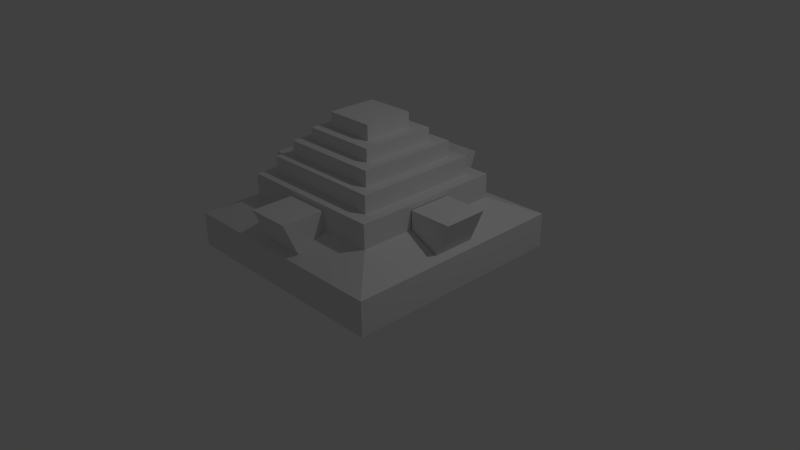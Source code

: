 # Source: Wall_3x3_Pyramid.blend  (saved by Blender 2.76.0; exported with 4.5.12 LTS)
import bpy
from mathutils import Matrix  # noqa: F401  (used for matrix-valued properties, if any)

bpy.ops.wm.read_factory_settings(use_empty=True)
scene = bpy.context.scene
scene.name = 'Scene'

# ---- collections
col_collection_1 = bpy.data.collections.new('Collection 1'); scene.collection.children.link(col_collection_1)

# ---- materials (node trees are filled in below, after node groups)
mat_material = bpy.data.materials.new('Material')
mat_material.alpha_threshold = 0.0
mat_material.use_transparent_shadow = False
mat_material.roughness = 0.5
mat_material.line_color = (0.0, 0.0, 0.0, 1.0)

# ---- material node trees

# ---- world
world_world = bpy.data.worlds.new('World'); scene.world = world_world
world_world.color = (0.05088, 0.05088, 0.05088)
world_world.use_sun_shadow = False
world_world.sun_shadow_jitter_overblur = 0.0
world_world.cycles.sampling_method = 'MANUAL'
world_world.cycles.sample_map_resolution = 256

# ---- cameras
cam_camera = bpy.data.cameras.new('Camera')
cam_camera.clip_end = 100.0
cam_camera.lens = 35.0
cam_camera.sensor_width = 32.0
cam_camera.sensor_height = 18.0
cam_camera.ortho_scale = 7.314
cam_camera.dof.focus_distance = 0.0
cam_camera.dof.aperture_fstop = 128.0

# ---- lights
light_lamp = bpy.data.lights.new('Lamp', 'POINT')
light_lamp.transmission_factor = 0.0
light_lamp.cutoff_distance = 30.0
light_lamp.energy = 100.0
light_lamp.shadow_buffer_clip_start = 1.001
light_lamp.shadow_soft_size = 0.1
light_lamp.shadow_maximum_resolution = 0.006
light_lamp.use_absolute_resolution = True
light_lamp.cycles.use_multiple_importance_sampling = False

# ---- meshes
me_cube = bpy.data.meshes.new('Cube')
me_cube.from_pydata([(1.5, 1.5, 0.1325), (1.5, -1.5, 0.1325), (-1.5, -1.5, 0.1325), (-1.5, 1.5, 0.1325), (1.5, 1.5, 0.5819), (1.5, -1.5, 0.5819), (-1.5, -1.5, 0.5819), (-1.5, 1.5, 0.5819), (0.9981, 0.9981, 0.8116), (0.9981, -0.9981, 0.8116), (-0.9981, 0.9981, 0.8116), (-0.9981, -0.9981, 0.8116), (0.8189, 0.8189, 1.124), (0.8189, -0.8189, 1.124), (-0.8189, 0.8189, 1.124), (-0.8189, -0.8189, 1.124), (0.9981, 0.9981, 1.124), (0.9981, -0.9981, 1.124), (-0.9981, 0.9981, 1.124), (-0.9981, -0.9981, 1.124), (0.6661, 0.6661, 1.355), (0.6661, -0.6661, 1.355), (-0.6661, 0.6661, 1.355), (-0.6661, -0.6661, 1.355), (0.8189, 0.8189, 1.355), (0.8189, -0.8189, 1.355), (-0.8189, 0.8189, 1.355), (-0.8189, -0.8189, 1.355), (0.4978, 0.4978, 1.557), (0.4978, -0.4978, 1.557), (-0.4978, 0.4978, 1.557), (-0.4978, -0.4978, 1.557), (0.6661, 0.6661, 1.557), (0.6661, -0.6661, 1.557), (-0.6661, 0.6661, 1.557), (-0.6661, -0.6661, 1.557), (0.3274, 0.3274, 1.725), (0.3274, -0.3274, 1.725), (-0.3274, 0.3274, 1.725), (-0.3274, -0.3274, 1.725), (0.4978, 0.4978, 1.725), (0.4978, -0.4978, 1.725), (-0.4978, 0.4978, 1.725), (-0.4978, -0.4978, 1.725), (0.3274, 0.3274, 1.923), (0.3274, -0.3274, 1.923), (-0.3274, 0.3274, 1.923), (-0.3274, -0.3274, 1.923), (-1.381, -0.2882, 0.6324), (-1.564, -0.2882, 1.06), (-1.381, 0.2882, 0.6324), (-1.564, 0.2882, 1.06), (-0.9872, -0.2882, 0.8145), (-0.9872, -0.2882, 1.06), (-0.9872, 0.2882, 0.8145), (-0.9872, 0.2882, 1.06), (1.402, 0.2882, 0.6324), (1.585, 0.2882, 1.06), (1.402, -0.2882, 0.6324), (1.585, -0.2882, 1.06), (1.008, 0.2882, 0.8145), (1.008, 0.2882, 1.06), (1.008, -0.2882, 0.8145), (1.008, -0.2882, 1.06), (0.2987, -1.391, 0.6324), (0.2987, -1.574, 1.06), (-0.2778, -1.391, 0.6324), (-0.2778, -1.574, 1.06), (0.2987, -0.9977, 0.8145), (0.2987, -0.9977, 1.06), (-0.2778, -0.9977, 0.8145), (-0.2778, -0.9977, 1.06), (-0.2778, 1.391, 0.6324), (-0.2778, 1.574, 1.06), (0.2987, 1.391, 0.6324), (0.2987, 1.574, 1.06), (-0.2778, 0.9977, 0.8145), (-0.2778, 0.9977, 1.06), (0.2987, 0.9977, 0.8145), (0.2987, 0.9977, 1.06)], [], [(7, 6, 11, 10), (0, 4, 5, 1), (1, 5, 6, 2), (2, 6, 7, 3), (4, 0, 3, 7), (10, 11, 19, 18), (4, 7, 10, 8), (6, 5, 9, 11), (5, 4, 8, 9), (14, 15, 27, 26), (8, 10, 18, 16), (11, 9, 17, 19), (9, 8, 16, 17), (12, 13, 17, 16), (14, 12, 16, 18), (13, 15, 19, 17), (15, 14, 18, 19), (23, 21, 33, 35), (12, 14, 26, 24), (15, 13, 25, 27), (13, 12, 24, 25), (20, 21, 25, 24), (22, 20, 24, 26), (21, 23, 27, 25), (23, 22, 26, 27), (31, 29, 41, 43), (21, 20, 32, 33), (22, 23, 35, 34), (20, 22, 34, 32), (28, 29, 33, 32), (30, 28, 32, 34), (29, 31, 35, 33), (31, 30, 34, 35), (38, 39, 47, 46), (29, 28, 40, 41), (30, 31, 43, 42), (28, 30, 42, 40), (36, 37, 41, 40), (38, 36, 40, 42), (37, 39, 43, 41), (39, 38, 42, 43), (44, 46, 47, 45), (36, 38, 46, 44), (39, 37, 45, 47), (37, 36, 44, 45), (49, 51, 50, 48), (51, 55, 54, 50), (59, 63, 62, 58), (53, 49, 48, 52), (57, 59, 58, 56), (53, 55, 51, 49), (61, 57, 56, 60), (61, 63, 59, 57), (65, 67, 66, 64), (67, 71, 70, 66), (75, 79, 78, 74), (69, 65, 64, 68), (73, 75, 74, 72), (69, 71, 67, 65), (77, 73, 72, 76), (77, 79, 75, 73)])
_uv = me_cube.uv_layers.new(name='UVMap')
_uv.uv.foreach_set('vector', [0.0641, 0.06268, 0.4621, 0.06305, 0.3911, 0.1353, 0.1362, 0.1336, 0.06267, 0.5083, 0.06271, 0.4607, 0.4607, 0.461, 0.4606, 0.5086, 0.5083, 0.4612, 0.4607, 0.461, 0.4621, 0.06305, 0.5096, 0.06321, 0.4621, 0.01547, 0.4621, 0.06305, 0.0641, 0.06268, 0.06414, 0.0151, 0.06271, 0.4607, 0.01513, 0.4605, 0.01652, 0.06251, 0.0641, 0.06268, 0.8165, 0.9841, 0.5224, 0.9841, 0.5224, 0.938, 0.8165, 0.938, 0.06271, 0.4607, 0.0641, 0.06268, 0.1362, 0.1336, 0.1337, 0.3884, 0.4621, 0.06305, 0.4607, 0.461, 0.3885, 0.3901, 0.3911, 0.1353, 0.4607, 0.461, 0.06271, 0.4607, 0.1337, 0.3884, 0.3885, 0.3901, 0.7901, 0.9116, 0.5488, 0.9116, 0.5488, 0.8775, 0.7901, 0.8775, 0.9804, 0.526, 0.9804, 0.8202, 0.9343, 0.8202, 0.9343, 0.526, 0.3585, 0.8202, 0.3585, 0.526, 0.4046, 0.526, 0.4046, 0.8202, 0.5224, 0.3622, 0.8165, 0.3622, 0.8165, 0.4082, 0.5224, 0.4082, 0.7901, 0.4346, 0.5488, 0.4346, 0.5224, 0.4082, 0.8165, 0.4082, 0.9079, 0.7938, 0.9079, 0.5524, 0.9343, 0.526, 0.9343, 0.8202, 0.431, 0.5524, 0.431, 0.7938, 0.4046, 0.8202, 0.4046, 0.526, 0.5488, 0.9116, 0.7901, 0.9116, 0.8165, 0.938, 0.5224, 0.938, 0.4876, 0.7713, 0.4876, 0.5749, 0.5173, 0.5749, 0.5173, 0.7713, 0.9079, 0.5524, 0.9079, 0.7938, 0.8738, 0.7938, 0.8738, 0.5524, 0.431, 0.7938, 0.431, 0.5524, 0.4651, 0.5524, 0.4651, 0.7938, 0.5488, 0.4346, 0.7901, 0.4346, 0.7901, 0.4687, 0.5488, 0.4687, 0.7676, 0.4912, 0.5713, 0.4912, 0.5488, 0.4687, 0.7901, 0.4687, 0.8513, 0.7713, 0.8513, 0.5749, 0.8738, 0.5524, 0.8738, 0.7938, 0.4876, 0.5749, 0.4876, 0.7713, 0.4651, 0.7938, 0.4651, 0.5524, 0.5713, 0.855, 0.7676, 0.855, 0.7901, 0.8775, 0.5488, 0.8775, 0.5421, 0.7465, 0.5421, 0.5998, 0.5668, 0.5998, 0.5668, 0.7465, 0.5713, 0.4912, 0.7676, 0.4912, 0.7676, 0.5209, 0.5713, 0.5209, 0.7676, 0.855, 0.5713, 0.855, 0.5713, 0.8253, 0.7676, 0.8253, 0.8513, 0.5749, 0.8513, 0.7713, 0.8216, 0.7713, 0.8216, 0.5749, 0.7428, 0.5457, 0.5961, 0.5457, 0.5713, 0.5209, 0.7676, 0.5209, 0.7968, 0.7465, 0.7968, 0.5998, 0.8216, 0.5749, 0.8216, 0.7713, 0.5421, 0.5998, 0.5421, 0.7465, 0.5173, 0.7713, 0.5173, 0.5749, 0.5961, 0.8005, 0.7428, 0.8005, 0.7676, 0.8253, 0.5713, 0.8253, 0.7177, 0.7506, 0.6212, 0.7506, 0.6212, 0.7214, 0.7177, 0.7214, 0.5961, 0.5457, 0.7428, 0.5457, 0.7428, 0.5705, 0.5961, 0.5705, 0.7428, 0.8005, 0.5961, 0.8005, 0.5961, 0.7757, 0.7428, 0.7757, 0.7968, 0.5998, 0.7968, 0.7465, 0.772, 0.7465, 0.772, 0.5998, 0.7177, 0.5956, 0.6212, 0.5956, 0.5961, 0.5705, 0.7428, 0.5705, 0.7469, 0.7214, 0.7469, 0.6248, 0.772, 0.5998, 0.772, 0.7465, 0.5919, 0.6248, 0.5919, 0.7214, 0.5668, 0.7465, 0.5668, 0.5998, 0.6212, 0.7506, 0.7177, 0.7506, 0.7428, 0.7757, 0.5961, 0.7757, 0.7177, 0.6248, 0.7177, 0.7214, 0.6212, 0.7214, 0.6212, 0.6248, 0.7469, 0.6248, 0.7469, 0.7214, 0.7177, 0.7214, 0.7177, 0.6248, 0.5919, 0.7214, 0.5919, 0.6248, 0.6212, 0.6248, 0.6212, 0.7214, 0.6212, 0.5956, 0.7177, 0.5956, 0.7177, 0.6248, 0.6212, 0.6248, 0.8158, 0.1674, 0.6969, 0.1674, 0.6969, 0.07397, 0.8158, 0.07397, 0.6969, 0.1674, 0.6969, 0.2864, 0.6462, 0.2864, 0.6114, 0.2051, 0.6969, 0.1674, 0.6969, 0.2864, 0.6462, 0.2864, 0.6114, 0.2051, 0.8158, 0.2864, 0.8158, 0.1674, 0.9014, 0.2051, 0.8665, 0.2864, 0.8158, 0.1674, 0.6969, 0.1674, 0.6969, 0.07397, 0.8158, 0.07397, 0.8158, 0.2864, 0.6969, 0.2864, 0.6969, 0.1674, 0.8158, 0.1674, 0.8158, 0.2864, 0.8158, 0.1674, 0.9014, 0.2051, 0.8665, 0.2864, 0.8158, 0.2864, 0.6969, 0.2864, 0.6969, 0.1674, 0.8158, 0.1674, 0.8158, 0.1674, 0.6969, 0.1674, 0.6969, 0.07397, 0.8158, 0.07397, 0.6969, 0.1674, 0.6969, 0.2864, 0.6462, 0.2864, 0.6114, 0.2051, 0.6969, 0.1674, 0.6969, 0.2864, 0.6462, 0.2864, 0.6114, 0.2051, 0.8158, 0.2864, 0.8158, 0.1674, 0.9014, 0.2051, 0.8665, 0.2864, 0.8158, 0.1674, 0.6969, 0.1674, 0.6969, 0.07397, 0.8158, 0.07397, 0.8158, 0.2864, 0.6969, 0.2864, 0.6969, 0.1674, 0.8158, 0.1674, 0.8158, 0.2864, 0.8158, 0.1674, 0.9014, 0.2051, 0.8665, 0.2864, 0.8158, 0.2864, 0.6969, 0.2864, 0.6969, 0.1674, 0.8158, 0.1674])
me_cube.materials.append(mat_material)
me_cube.use_remesh_preserve_volume = False
me_cube.use_remesh_preserve_attributes = False
me_cube.use_mirror_vertex_groups = False
me_cube.update()

# ---- objects
ob_cube = bpy.data.objects.new('Cube', me_cube)
ob_lamp = bpy.data.objects.new('Lamp', light_lamp)
ob_camera = bpy.data.objects.new('Camera', cam_camera)

# ---- transforms, parenting, visibility, modifiers, constraints
ob_cube.location = (0.0, 0.0, 0.0)
ob_cube.lock_rotations_4d = False
ob_cube.empty_display_type = 'ARROWS'
ob_cube.lineart.crease_threshold = 0.0
ob_lamp.location = (4.076, 1.005, 5.904)
ob_lamp.rotation_euler = (0.6503, 0.05522, 1.866)
ob_lamp.lock_rotations_4d = False
ob_lamp.empty_display_type = 'ARROWS'
ob_lamp.color = (0.0, 0.0, 0.0, 0.0)
ob_lamp.lineart.crease_threshold = 0.0
ob_camera.location = (7.481, -6.508, 5.344)
ob_camera.rotation_euler = (1.109, 0.01082, 0.8149)
ob_camera.lock_rotations_4d = False
ob_camera.empty_display_type = 'ARROWS'
ob_camera.color = (0.0, 0.0, 0.0, 0.0)
ob_camera.display_type = 'WIRE'
ob_camera.lineart.crease_threshold = 0.0

# ---- collection membership
col_collection_1.objects.link(ob_cube)
col_collection_1.objects.link(ob_lamp)
col_collection_1.objects.link(ob_camera)

# ---- scene / render settings (as saved in the file)
scene.camera = ob_camera
scene.frame_start = 1; scene.frame_end = 250; scene.frame_set(1)
scene.render.engine = 'BLENDER_EEVEE_NEXT'
scene.render.resolution_percentage = 50
scene.render.dither_intensity = 0.0
scene.cycles.use_denoising = False
scene.cycles.samples = 10
scene.cycles.sampling_pattern = 'TABULATED_SOBOL'
scene.cycles.light_sampling_threshold = 0.0
scene.cycles.use_adaptive_sampling = False
scene.cycles.use_light_tree = False
scene.cycles.blur_glossy = 0.0
scene.cycles.pixel_filter_type = 'GAUSSIAN'
scene.cycles.sample_clamp_indirect = 0.0
scene.view_settings.view_transform = 'Standard'
bpy.context.view_layer.update()
